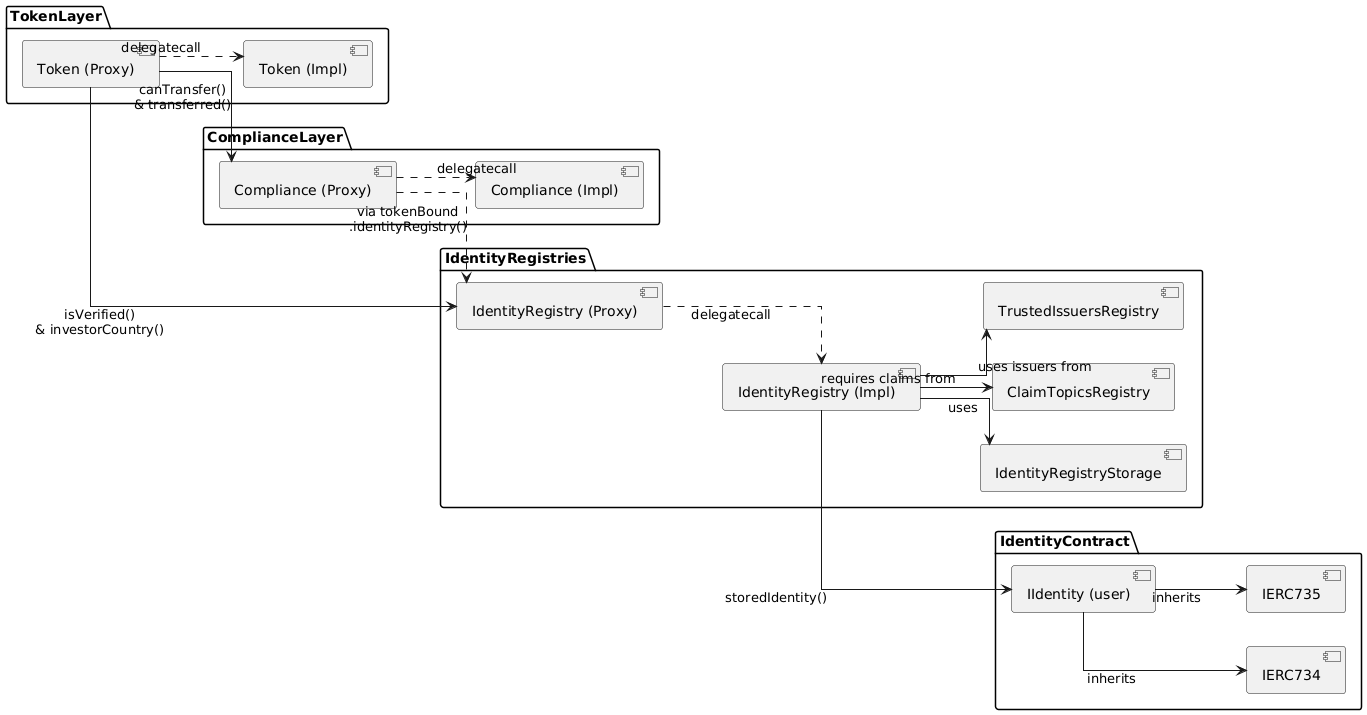

The diagram above was rendered by PlantUML. Its source (embedded in the PNG):
@startuml
skinparam defaultTextAlignment center
skinparam linetype ortho
left to right direction

'────────────────────────── Identity Stack ──────────────────────────
package "IdentityRegistries" {
    [IdentityRegistry (Proxy)] as IRP
    [IdentityRegistry (Impl)] as IR
    [IdentityRegistryStorage] as IRS
    [ClaimTopicsRegistry] as CTR
    [TrustedIssuersRegistry] as TIR
}

package "IdentityContract" {
    [IIdentity (user)] as ID
    [IERC734]
    [IERC735]
}

'────────────────────────── Token & Compliance ──────────────────────
package "TokenLayer" {
    [Token (Proxy)] as TP
    [Token (Impl)] as TI
}

package "ComplianceLayer" {
    [Compliance (Proxy)] as CP
    [Compliance (Impl)] as CI
}

'────────────────────────── Implementation Links ────────────────────
TP ..> TI : delegatecall
CP ..> CI : delegatecall
IRP ..> IR : delegatecall

'────────────────────────── Wiring & Calls ──────────────────────────
TP --> IRP : isVerified()\n& investorCountry()
TP --> CP : canTransfer()\n& transferred()
CP ..> IRP : via tokenBound\n.identityRegistry()

'────────────────────────── IdentityRegistry Internals ─────────────
IR --> IRS : uses
IR --> CTR : requires claims from
IR --> TIR : uses issuers from
IR --> ID : storedIdentity()

'────────────────────────── ONCHAINID Inheritance ───────────────────
ID --> IERC734 : inherits
ID --> IERC735 : inherits
@enduml